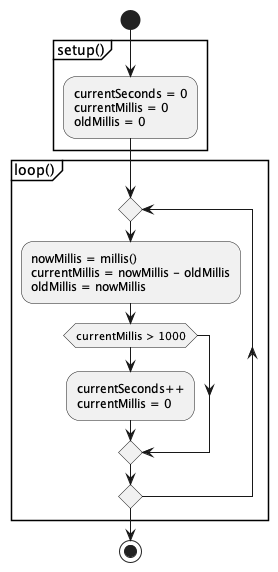

The diagram above was rendered by PlantUML. Its source (embedded in the PNG):
@startuml ChronographLogic

start

partition setup() {

:currentSeconds = 0
currentMillis = 0
oldMillis = 0;
}

partition loop() {
repeat
    :nowMillis = millis()
    currentMillis = nowMillis - oldMillis
    oldMillis = nowMillis;
    if (currentMillis > 1000) then
        :currentSeconds++
        currentMillis = 0;
    endif
repeat while ()
}
stop

@enduml